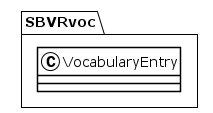

The diagram above was rendered by PlantUML. Its source (embedded in the PNG):
@startuml
!theme plain
package SBVRvoc {
class VocabularyEntry {
}
}
@enduml